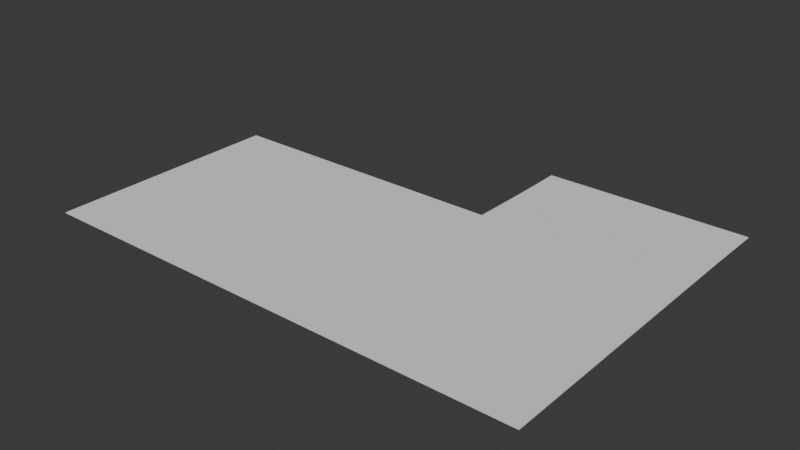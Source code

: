 # Source: HouseTestRoof.blend  (saved by Blender 5.1.30; exported with 4.5.12 LTS)
import bpy
from mathutils import Matrix  # noqa: F401  (used for matrix-valued properties, if any)

bpy.ops.wm.read_factory_settings(use_empty=True)
scene = bpy.context.scene
scene.name = 'Scene'

# ---- collections
col_collection = bpy.data.collections.new('Collection'); scene.collection.children.link(col_collection)

# ---- materials (node trees are filled in below, after node groups)
mat_material_001 = bpy.data.materials.new('Material.001')
mat_material_001.alpha_threshold = 0.0
mat_material_001.use_backface_culling_lightprobe_volume = False
mat_material_001.roughness = 0.5
mat_material_001.line_color = (0.0, 0.0, 0.0, 1.0)
mat_metal = bpy.data.materials.new('Metal')
mat_metal.alpha_threshold = 0.0
mat_metal.use_backface_culling_lightprobe_volume = False
mat_metal.roughness = 0.5
mat_metal.line_color = (0.0, 0.0, 0.0, 1.0)

# ---- material node trees
mat_material_001.use_nodes = True; mat_material_001.node_tree.nodes.clear()
_N = mat_material_001.node_tree.nodes; _L = mat_material_001.node_tree.links
n0 = _N.new('ShaderNodeOutputMaterial'); n0.name = 'Material Output'; n0.location = (200, 100)
n1 = _N.new('ShaderNodeBsdfGlass'); n1.name = 'Glass BSDF'; n1.location = (-200, 100)
n1.inputs[0].default_value = (0.004162, 0.4222, 1.0, 0.4)
n1.inputs[1].default_value = 0.1
_L.new(n1.outputs[0], n0.inputs[0])
n0.is_active_output = True
mat_metal.use_nodes = True; mat_metal.node_tree.nodes.clear()
_N = mat_metal.node_tree.nodes; _L = mat_metal.node_tree.links
n0 = _N.new('ShaderNodeOutputMaterial'); n0.name = 'Material Output'; n0.location = (200, 100)
n1 = _N.new('ShaderNodeBsdfPrincipled'); n1.name = 'Principled BSDF'; n1.location = (-200, 100)
n1.inputs[0].default_value = (0.05343, 0.05343, 0.05343, 1.0)
n1.inputs[1].default_value = 1.0
n1.inputs[2].default_value = 0.3
_L.new(n1.outputs[0], n0.inputs[0])
n0.is_active_output = True

# ---- world
world_world = bpy.data.worlds.new('World'); scene.world = world_world
world_world.use_nodes = True; world_world.node_tree.nodes.clear()
_N = world_world.node_tree.nodes; _L = world_world.node_tree.links
n0 = _N.new('ShaderNodeOutputWorld'); n0.name = 'World Output'; n0.location = (200, 100)
n1 = _N.new('ShaderNodeBackground'); n1.name = 'Background'; n1.location = (-200, 100)
n1.inputs[0].default_value = (0.05088, 0.05088, 0.05088, 1.0)
_L.new(n1.outputs[0], n0.inputs[0])
n0.is_active_output = True
world_world.color = (0.05088, 0.05088, 0.05088)
world_world.sun_shadow_jitter_overblur = 0.0

# ---- meshes
me_plane_002 = bpy.data.meshes.new('Plane.002')
me_plane_002.from_pydata([(-1.664, 1.722, 1.121), (4.033, 1.722, 1.121), (4.033, -1.0, 1.121), (-1.664, -1.0, 1.121), (1.706, 1.722, 1.121), (1.706, 3.046, 1.121), (4.033, 3.046, 1.121)], [], [(2, 3, 0, 4, 1), (1, 6, 5, 4)])
_uv = me_plane_002.uv_layers.new(name='UVMap')
_uv.uv.foreach_set('vector', [1.0, 0.0, 0.0, 0.0, 0.0, 1.0, 0.5, 1.0, 1.0, 1.0, 0.0, 0.0, 0.0, 0.0, 0.0, 0.0, 0.0, 0.0])
me_plane_002.materials.append(None)
me_plane_002.materials.append(mat_material_001)
me_plane_002.materials.append(mat_metal)
me_plane_002.update()

# ---- objects
ob_roof = bpy.data.objects.new('Roof', me_plane_002)

# ---- transforms, parenting, visibility, modifiers, constraints
ob_roof.location = (0.0, 0.0, 0.0)
ob_roof.scale = (5.045, 5.045, 5.045)
_m = ob_roof.modifiers.new('Solidify', 'SOLIDIFY')

# ---- collection membership
col_collection.objects.link(ob_roof)

# ---- scene / render settings (as saved in the file)
scene.frame_start = 1; scene.frame_end = 250; scene.frame_set(1)
scene.render.engine = 'BLENDER_EEVEE_NEXT'
scene.render.bake_bias = 0.0
scene.render.bake_samples = 0
scene.cycles.sampling_pattern = 'TABULATED_SOBOL'
scene.eevee.use_volume_custom_range = False
bpy.context.view_layer.update()

# ---- added for rendering (the .blend has no active camera and no usable light): camera, sun
cam_auto = bpy.data.cameras.new('AutoCamera')
cam_auto.lens = 50.0
cam_auto.sensor_width = 36.0
cam_auto.clip_end = 1000.0
ob_auto_camera = bpy.data.objects.new('AutoCamera', cam_auto)
scene.collection.objects.link(ob_auto_camera)
ob_auto_camera.location = (38.5916, -33.9777, 31.7464)
ob_auto_camera.rotation_euler = (1.09748, -7.21219e-08, 0.694738)
scene.camera = ob_auto_camera
light_auto_sun = bpy.data.lights.new('AutoSun', 'SUN')
light_auto_sun.energy = 3.0
light_auto_sun.angle = 0.0523599
ob_auto_sun = bpy.data.objects.new('AutoSun', light_auto_sun)
scene.collection.objects.link(ob_auto_sun)
ob_auto_sun.rotation_euler = (0.872665, 0.174533, 0.523599)
bpy.context.view_layer.update()
